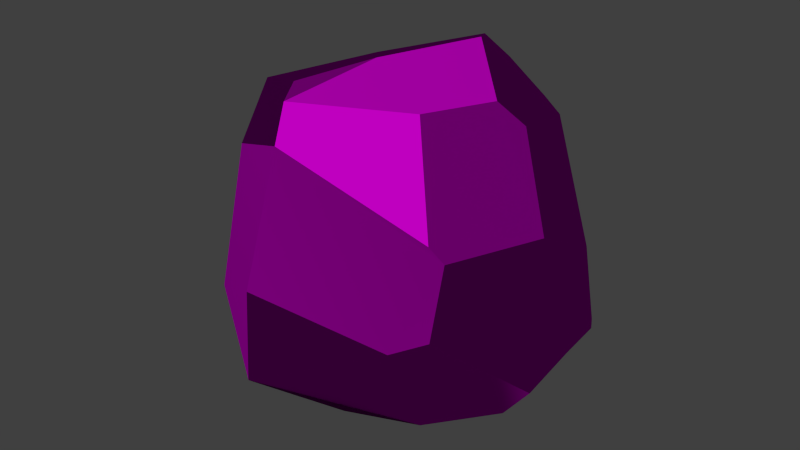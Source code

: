 # Source: decoration_rock_small_4.blend  (saved by Blender 2.70.0; exported with 4.5.12 LTS)
import bpy
from mathutils import Matrix  # noqa: F401  (used for matrix-valued properties, if any)

bpy.ops.wm.read_factory_settings(use_empty=True)
scene = bpy.context.scene
scene.name = 'Scene'

# ---- collections
col_collection_1 = bpy.data.collections.new('Collection 1'); scene.collection.children.link(col_collection_1)

# ---- images (referenced by path relative to the original .blend; pixels are not part of the script)
import os
ASSET_DIR = os.environ.get("B2B_ASSET_DIR", "")  # directory of the original .blend (textures are referenced by path, not embedded)
HERE = os.path.dirname(os.path.abspath(__file__))  # packed textures are extracted next to this script under _unpacked/

def load_image(name, relpath, width, height, colorspace="sRGB"):
    """Load a texture the original file referenced (path relative to the .blend, or extracted next to this script)."""
    p = next((c for c in (os.path.join(HERE, relpath), os.path.join(ASSET_DIR, relpath)) if relpath and os.path.exists(c)), "")
    if p:
        img = bpy.data.images.load(p, check_existing=True)
        img.name = name
    else:  # same state as the original file: an image datablock whose file is absent (Cycles renders it pink)
        img = bpy.data.images.new(name, width, height)
        img.source = "FILE"
        img.filepath = "//" + (relpath or name)
    img.colorspace_settings.name = colorspace
    return img
img_rock_small_1_normal_png = load_image('rock_small_1_normal.png', 'Texturen/rock_small_1_normal.png', 1024, 1024, 'sRGB')
img_rock_small_1_diffuse_png = load_image('rock_small_1_diffuse.png', 'Texturen/rock_small_1_diffuse.png', 1024, 1024, 'sRGB')

# ---- materials (node trees are filled in below, after node groups)
mat_stone = bpy.data.materials.new('stone')
mat_stone.alpha_threshold = 0.0
mat_stone.roughness = 0.5
mat_stone.line_color = (0.0, 0.0, 0.0, 1.0)

# ---- material node trees
mat_stone.use_nodes = True; mat_stone.node_tree.nodes.clear()
_N = mat_stone.node_tree.nodes; _L = mat_stone.node_tree.links
n0 = _N.new('ShaderNodeTexCoord'); n0.name = 'Texture Coordinate'; n0.location = (-554, 257)
n1 = _N.new('ShaderNodeTexImage'); n1.name = 'Image Texture.001'; n1.location = (-273, 175)
n1.width = 140
n1.image = img_rock_small_1_normal_png
n2 = _N.new('ShaderNodeTexImage'); n2.name = 'Image Texture'; n2.location = (-264, 387)
n2.width = 140
n2.image = img_rock_small_1_diffuse_png
n3 = _N.new('ShaderNodeOutputMaterial'); n3.name = 'Material Output'; n3.location = (516, 401)
n4 = _N.new('ShaderNodeBsdfDiffuse'); n4.name = 'Diffuse BSDF'; n4.location = (288, 370)
n5 = _N.new('ShaderNodeNormalMap'); n5.name = 'Normal Map'; n5.location = (-15, 156)
_L.new(n4.outputs[0], n3.inputs[0])
_L.new(n0.outputs[2], n2.inputs[0])
_L.new(n0.outputs[2], n1.inputs[0])
_L.new(n1.outputs[0], n5.inputs[1])
_L.new(n2.outputs[0], n4.inputs[0])
_L.new(n5.outputs[0], n4.inputs[2])
n3.is_active_output = True

# ---- world
world_world = bpy.data.worlds.new('World'); scene.world = world_world
world_world.color = (0.05088, 0.05088, 0.05088)
world_world.use_sun_shadow = False
world_world.sun_shadow_jitter_overblur = 0.0
world_world.cycles.sampling_method = 'MANUAL'
world_world.cycles.sample_map_resolution = 256

# ---- meshes
me_lowpolyrock = bpy.data.meshes.new('LowPolyRock')
me_lowpolyrock.from_pydata([(-0.1321, -0.5256, -0.3174), (-0.07006, 0.001514, -0.5665), (0.4124, 0.2877, -0.2886), (0.5372, 0.113, 0.07358), (-0.5503, -0.08435, -0.1673), (0.3678, -0.3574, 0.2059), (0.03785, 0.5224, 0.2513), (0.03362, -0.3164, -0.4634), (0.1147, -0.1289, -0.5705), (0.159, -0.1198, -0.5693), (0.4102, 0.2207, -0.377), (0.4881, -0.0468, -0.3417), (0.3802, -0.01274, -0.4803), (-0.2455, -0.4319, -0.3236), (-0.2469, -0.01106, -0.5102), (-0.3583, 0.03502, -0.4227), (-0.5042, 0.05256, -0.2844), (0.0909, 0.4174, -0.3505), (0.5045, -0.05217, 0.1529), (0.5547, 0.1466, -0.1644), (0.5363, 0.1822, -0.2196), (0.5336, 0.05849, -0.2428), (0.2926, -0.4248, -0.1043), (-0.4279, 0.3494, -0.1008), (-0.4575, 0.2775, -0.1604), (-0.5097, 0.1343, -0.2255), (-0.5078, 0.07479, -0.2793), (0.1507, 0.4835, -0.1841), (0.009399, 0.485, -0.2454), (0.3843, -0.3696, -0.06037), (0.3979, -0.3309, 0.1553), (-0.2515, -0.4841, -0.07293), (-0.03006, -0.5975, 0.03958), (-0.5308, -0.05548, 0.1937), (-0.561, -0.06196, -0.1156), (-0.01174, 0.558, 0.0372), (-0.1678, 0.5453, 0.1681), (-0.2138, 0.5492, -0.01232), (-0.2852, 0.5058, 0.05311), (-0.3468, 0.4432, 0.07157), (0.09423, -0.2272, 0.5932), (0.2554, -0.255, 0.4911), (0.3355, -0.0439, 0.4832), (0.3932, 0.006472, 0.4143), (-0.03898, -0.387, 0.545), (-0.0101, -0.4526, 0.5177), (-0.1652, -0.4597, 0.368), (0.02172, -0.5209, 0.43), (-0.4416, -0.09935, 0.385), (-0.4178, 0.08599, 0.376), (-0.4789, -0.01687, 0.3263), (-0.005607, 0.3737, 0.4915), (-0.3191, 0.2533, 0.3988), (0.02564, 0.462, 0.4053), (-0.04547, 0.4016, 0.4697), (-0.0199, 0.4801, 0.3813), (-0.3819, 0.3235, 0.2351), (0.196, 0.07342, 0.5946), (0.3845, 0.1812, 0.3928), (0.1665, 0.4492, 0.3163)], [], [(0, 31, 4, 13), (8, 9, 7), (1, 9, 8), (20, 10, 2), (53, 55, 54, 51), (46, 47, 45, 44, 48), (43, 42, 41, 5, 30, 18), (0, 22, 32), (15, 16, 26), (39, 56, 52, 54, 55, 36, 38), (21, 20, 19), (20, 21, 11, 12, 10), (26, 16, 25), (35, 37, 36, 55, 6), (58, 59, 53, 51, 57), (3, 58, 43, 18), (43, 58, 57, 42), (23, 39, 38, 37), (16, 15, 14, 13, 4), (16, 4, 34, 25), (0, 13, 14, 1, 8, 7), (46, 48, 33, 34, 4, 31), (33, 48, 50), (35, 27, 28, 37), (37, 38, 36), (58, 3, 19, 20, 59), (39, 23, 24, 25, 34, 33, 50, 49, 56), (56, 49, 52), (27, 2, 10, 17, 28), (9, 1, 17, 10, 12), (44, 45, 40), (59, 6, 55, 53), (47, 5, 41, 45), (29, 30, 5, 47, 32, 22), (45, 41, 42, 57, 40), (28, 17, 24, 23, 37), (49, 50, 48), (11, 29, 22, 0, 7, 9, 12), (1, 14, 15, 26, 25, 24, 17), (0, 32, 47, 46, 31), (30, 29, 11, 21, 19, 3, 18), (2, 27, 35, 6, 59, 20), (44, 40, 57, 51, 54, 52, 49, 48)])
me_lowpolyrock.polygons.foreach_set('use_smooth', [True] * 43)
_uv = me_lowpolyrock.uv_layers.new(name='UVMap')
_uv.uv.foreach_set('vector', [0.1199, 0.4699, 0.0001886, 0.4588, 0.0001886, 0.2369, 0.0959, 0.4141, 0.2673, 0.3454, 0.2812, 0.3479, 0.2192, 0.4018, 0.2303, 0.2873, 0.2812, 0.3479, 0.2673, 0.3454, 0.4859, 0.2891, 0.4102, 0.2682, 0.4365, 0.2354, 0.715, 0.07605, 0.7332, 0.0846, 0.7025, 0.1134, 0.6838, 0.1096, 0.5687, 0.4088, 0.4862, 0.3977, 0.4997, 0.3542, 0.5212, 0.3337, 0.6979, 0.3205, 0.6804, 0.8046, 0.6708, 0.8401, 0.6, 0.876, 0.5287, 0.7805, 0.5324, 0.7567, 0.6343, 0.7117, 0.8114, 0.5391, 0.9623, 0.6439, 0.8235, 0.6763, 0.1332, 0.2376, 0.06834, 0.1992, 0.06998, 0.1904, 0.8694, 0.1807, 0.802, 0.2119, 0.7391, 0.209, 0.7025, 0.1134, 0.7332, 0.0846, 0.8306, 0.102, 0.8775, 0.1458, 0.6222, 0.5585, 0.6689, 0.5487, 0.6648, 0.5743, 0.4859, 0.2891, 0.4711, 0.3399, 0.4184, 0.3768, 0.3624, 0.3402, 0.4102, 0.2682, 0.9418, 0.3926, 0.9383, 0.4023, 0.9356, 0.3573, 0.8673, 0.02595, 0.9078, 0.1118, 0.8306, 0.102, 0.7332, 0.0846, 0.7671, 0.03626, 0.5477, 0.0001886, 0.6986, 0.01209, 0.715, 0.07605, 0.6838, 0.1096, 0.5395, 0.1289, 0.6835, 0.6638, 0.7423, 0.7848, 0.6804, 0.8046, 0.6343, 0.7117, 0.6804, 0.8046, 0.7423, 0.7848, 0.726, 0.8947, 0.6708, 0.8401, 0.9339, 0.246, 0.8694, 0.1807, 0.8775, 0.1458, 0.9078, 0.1118, 0.06834, 0.1992, 0.1332, 0.2376, 0.1713, 0.2729, 0.0959, 0.4141, 0.0001886, 0.2369, 0.9383, 0.4023, 0.8611, 0.4223, 0.8509, 0.4022, 0.9356, 0.3573, 0.1199, 0.4699, 0.0959, 0.4141, 0.1713, 0.2729, 0.2303, 0.2873, 0.2673, 0.3454, 0.2192, 0.4018, 0.5687, 0.4088, 0.6979, 0.3205, 0.7653, 0.338, 0.8509, 0.4022, 0.8611, 0.4223, 0.6924, 0.5388, 0.7653, 0.338, 0.6979, 0.3205, 0.7319, 0.3078, 0.3318, 0.0001886, 0.3736, 0.1112, 0.3121, 0.1143, 0.2437, 0.003544, 0.9078, 0.1118, 0.8775, 0.1458, 0.8306, 0.102, 0.1624, 0.812, 0.04688, 0.7451, 0.0001886, 0.6691, 0.0001886, 0.6438, 0.2508, 0.7153, 0.8694, 0.1807, 0.9339, 0.246, 0.9418, 0.286, 0.9356, 0.3573, 0.8509, 0.4022, 0.7653, 0.338, 0.7319, 0.3078, 0.7296, 0.2681, 0.802, 0.2119, 0.802, 0.2119, 0.7296, 0.2681, 0.7391, 0.209, 0.3736, 0.1112, 0.4365, 0.2354, 0.4102, 0.2682, 0.3271, 0.1651, 0.3121, 0.1143, 0.2812, 0.3479, 0.2303, 0.2873, 0.3271, 0.1651, 0.4102, 0.2682, 0.3624, 0.3402, 0.5212, 0.3337, 0.4997, 0.3542, 0.5024, 0.2527, 0.6986, 0.01209, 0.7671, 0.03626, 0.7332, 0.0846, 0.715, 0.07605, 0.4862, 0.9446, 0.5287, 0.7805, 0.6, 0.876, 0.5223, 0.9707, 0.9998, 0.6683, 0.9967, 0.7533, 0.9775, 0.7693, 0.815, 0.8214, 0.8235, 0.6763, 0.9623, 0.6439, 0.5223, 0.9707, 0.6, 0.876, 0.6708, 0.8401, 0.726, 0.8947, 0.6181, 0.9442, 0.3121, 0.1143, 0.3271, 0.1651, 0.1066, 0.09728, 0.129, 0.06257, 0.2437, 0.003544, 0.7296, 0.2681, 0.7319, 0.3078, 0.6979, 0.3205, 0.4184, 0.3768, 0.3662, 0.5533, 0.3178, 0.5538, 0.1199, 0.4699, 0.2192, 0.4018, 0.2812, 0.3479, 0.3624, 0.3402, 0.2303, 0.2873, 0.1713, 0.2729, 0.1332, 0.2376, 0.06998, 0.1904, 0.07213, 0.1571, 0.1066, 0.09728, 0.3271, 0.1651, 0.8114, 0.5391, 0.8235, 0.6763, 0.815, 0.8214, 0.7426, 0.7877, 0.7426, 0.6197, 0.5324, 0.7567, 0.4862, 0.6864, 0.5677, 0.5391, 0.6222, 0.5585, 0.6648, 0.5743, 0.6835, 0.6638, 0.6343, 0.7117, 0.03605, 0.5891, 0.1582, 0.5542, 0.2585, 0.5865, 0.2833, 0.6651, 0.2508, 0.7153, 0.0001886, 0.6438, 0.5212, 0.3337, 0.5024, 0.2527, 0.5395, 0.1289, 0.6838, 0.1096, 0.7025, 0.1134, 0.7391, 0.209, 0.7296, 0.2681, 0.6979, 0.3205])
me_lowpolyrock.materials.append(mat_stone)
me_lowpolyrock.use_remesh_preserve_volume = False
me_lowpolyrock.use_remesh_preserve_attributes = False
me_lowpolyrock.use_mirror_vertex_groups = False
me_lowpolyrock.update()

# ---- objects
ob_lowpolyrock = bpy.data.objects.new('LowPolyRock', me_lowpolyrock)

# ---- transforms, parenting, visibility, modifiers, constraints
ob_lowpolyrock.location = (0.0, 0.0, 0.0)
ob_lowpolyrock.show_all_edges = True
ob_lowpolyrock.lineart.crease_threshold = 0.0
_m = ob_lowpolyrock.modifiers.new('split', 'EDGE_SPLIT')
_m.split_angle = 0.0
_m.use_edge_sharp = False

# ---- collection membership
col_collection_1.objects.link(ob_lowpolyrock)

# ---- scene / render settings (as saved in the file)
scene.frame_start = 1; scene.frame_end = 250; scene.frame_set(1)
scene.render.engine = 'CYCLES'
scene.render.resolution_percentage = 50
scene.render.dither_intensity = 0.0
scene.cycles.use_denoising = False
scene.cycles.samples = 10
scene.cycles.sampling_pattern = 'TABULATED_SOBOL'
scene.cycles.light_sampling_threshold = 0.0
scene.cycles.use_adaptive_sampling = False
scene.cycles.use_light_tree = False
scene.cycles.blur_glossy = 0.0
scene.cycles.volume_bounces = 1
scene.cycles.pixel_filter_type = 'GAUSSIAN'
scene.cycles.sample_clamp_indirect = 0.0
scene.view_settings.view_transform = 'Standard'
bpy.context.view_layer.update()

# ---- added for rendering (the .blend has no active camera and no usable light): camera, sun
cam_auto = bpy.data.cameras.new('AutoCamera')
cam_auto.lens = 50.0
cam_auto.sensor_width = 36.0
cam_auto.clip_end = 1000.0
ob_auto_camera = bpy.data.objects.new('AutoCamera', cam_auto)
scene.collection.objects.link(ob_auto_camera)
ob_auto_camera.location = (1.83274, -2.22288, 1.48078)
ob_auto_camera.rotation_euler = (1.09748, -7.21219e-08, 0.694738)
scene.camera = ob_auto_camera
light_auto_sun = bpy.data.lights.new('AutoSun', 'SUN')
light_auto_sun.energy = 3.0
light_auto_sun.angle = 0.0523599
ob_auto_sun = bpy.data.objects.new('AutoSun', light_auto_sun)
scene.collection.objects.link(ob_auto_sun)
ob_auto_sun.rotation_euler = (0.872665, 0.174533, 0.523599)
bpy.context.view_layer.update()
